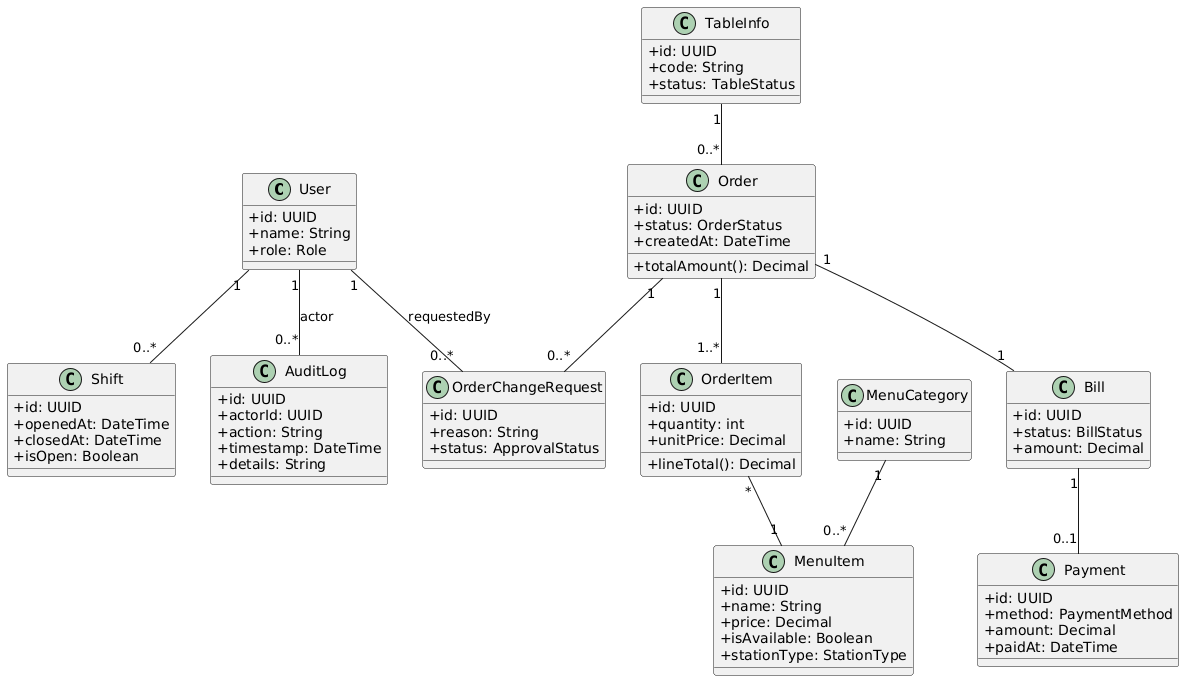

The diagram above was rendered by PlantUML. Its source (embedded in the PNG):
@startuml
skinparam classAttributeIconSize 0

class User {
  +id: UUID
  +name: String
  +role: Role
}

class TableInfo {
  +id: UUID
  +code: String
  +status: TableStatus
}

class MenuCategory {
  +id: UUID
  +name: String
}

class MenuItem {
  +id: UUID
  +name: String
  +price: Decimal
  +isAvailable: Boolean
  +stationType: StationType
}

class Order {
  +id: UUID
  +status: OrderStatus
  +createdAt: DateTime
  +totalAmount(): Decimal
}

class OrderItem {
  +id: UUID
  +quantity: int
  +unitPrice: Decimal
  +lineTotal(): Decimal
}

class Bill {
  +id: UUID
  +status: BillStatus
  +amount: Decimal
}

class Payment {
  +id: UUID
  +method: PaymentMethod
  +amount: Decimal
  +paidAt: DateTime
}

class Shift {
  +id: UUID
  +openedAt: DateTime
  +closedAt: DateTime
  +isOpen: Boolean
}

class OrderChangeRequest {
  +id: UUID
  +reason: String
  +status: ApprovalStatus
}

class AuditLog {
  +id: UUID
  +actorId: UUID
  +action: String
  +timestamp: DateTime
  +details: String
}

MenuCategory "1" -- "0..*" MenuItem
TableInfo "1" -- "0..*" Order
Order "1" -- "1..*" OrderItem
OrderItem "*" -- "1" MenuItem
Order "1" -- "1" Bill
Bill "1" -- "0..1" Payment
User "1" -- "0..*" Shift
Order "1" -- "0..*" OrderChangeRequest
User "1" -- "0..*" OrderChangeRequest : requestedBy
User "1" -- "0..*" AuditLog : actor
@enduml